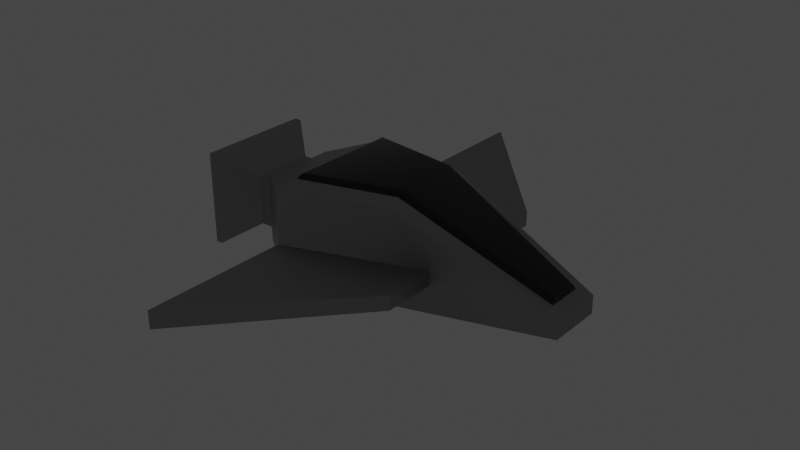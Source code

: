 # Source: Bullet.blend  (saved by Blender 3.0.42; exported with 4.5.12 LTS)
import bpy
from mathutils import Matrix  # noqa: F401  (used for matrix-valued properties, if any)

bpy.ops.wm.read_factory_settings(use_empty=True)
scene = bpy.context.scene
scene.name = 'Scene'

# ---- collections
col_collection = bpy.data.collections.new('Collection'); scene.collection.children.link(col_collection)

# ---- materials (node trees are filled in below, after node groups)
mat_hull = bpy.data.materials.new('Hull')
mat_hull.use_transparent_shadow = False
mat_cockpit = bpy.data.materials.new('Cockpit')
mat_cockpit.use_transparent_shadow = False
mat_main = bpy.data.materials.new('Main')
mat_main.use_transparent_shadow = False
mat_glow = bpy.data.materials.new('Glow')
mat_glow.use_transparent_shadow = False

# ---- node groups
ng_auto_smooth = bpy.data.node_groups.new('Auto Smooth', 'GeometryNodeTree')
_s = ng_auto_smooth.interface.new_socket(name='Geometry', in_out='OUTPUT', socket_type='NodeSocketGeometry')
_s = ng_auto_smooth.interface.new_socket(name='Geometry', in_out='INPUT', socket_type='NodeSocketGeometry')
_s = ng_auto_smooth.interface.new_socket(name='Angle', in_out='INPUT', socket_type='NodeSocketFloat')
_s.subtype = 'ANGLE'
_s.min_value = 0.0
_s.max_value = 3.142
ng_auto_smooth.is_modifier = True
_N = ng_auto_smooth.nodes; _L = ng_auto_smooth.links
n0 = _N.new('NodeGroupOutput'); n0.name = 'Group Output'; n0.location = (480, -100)
n1 = _N.new('NodeGroupInput'); n1.name = 'Group Input'; n1.location = (-420, -300)
n2 = _N.new('NodeGroupInput'); n2.name = 'Group Input.001'; n2.location = (-60, -100)
n3 = _N.new('GeometryNodeSetShadeSmooth'); n3.name = 'Set Shade Smooth'; n3.location = (120, -100)
n3.domain = 'EDGE'
n4 = _N.new('GeometryNodeSetShadeSmooth'); n4.name = 'Set Shade Smooth.001'; n4.location = (300, -100)
n5 = _N.new('GeometryNodeInputMeshEdgeAngle'); n5.name = 'Edge Angle'; n5.location = (-420, -220)
n6 = _N.new('GeometryNodeInputEdgeSmooth'); n6.name = 'Is Edge Smooth'; n6.location = (-60, -160)
n7 = _N.new('GeometryNodeInputShadeSmooth'); n7.name = 'Is Face Smooth'; n7.location = (-240, -340)
n8 = _N.new('FunctionNodeBooleanMath'); n8.name = 'Boolean Math'; n8.location = (-60, -220)
n9 = _N.new('FunctionNodeCompare'); n9.name = 'Compare'; n9.location = (-240, -180)
n9.operation = 'LESS_EQUAL'
_L.new(n5.outputs[0], n9.inputs[0])
_L.new(n4.outputs[0], n0.inputs[0])
_L.new(n1.outputs[1], n9.inputs[1])
_L.new(n9.outputs[0], n8.inputs[0])
_L.new(n7.outputs[0], n8.inputs[1])
_L.new(n2.outputs[0], n3.inputs[0])
_L.new(n6.outputs[0], n3.inputs[1])
_L.new(n3.outputs[0], n4.inputs[0])
_L.new(n8.outputs[0], n3.inputs[2])
n0.is_active_output = True

# ---- material node trees
mat_hull.use_nodes = True; mat_hull.node_tree.nodes.clear()
_N = mat_hull.node_tree.nodes; _L = mat_hull.node_tree.links
n0 = _N.new('ShaderNodeBsdfPrincipled'); n0.name = 'Principled BSDF'; n0.location = (10, 300)
n0.distribution = 'GGX'
n0.subsurface_method = 'RANDOM_WALK_SKIN'
n0.inputs[0].default_value = (0.3844, 0.3844, 0.3844, 1.0)
n0.inputs[1].default_value = 1.0
n0.inputs[3].default_value = 1.45
n0.inputs[27].default_value = (0.0, 0.0, 0.0, 1.0)
n0.inputs[28].default_value = 1.0
n1 = _N.new('ShaderNodeOutputMaterial'); n1.name = 'Material Output'; n1.location = (300, 300)
_L.new(n0.outputs[0], n1.inputs[0])
n1.is_active_output = True
mat_cockpit.use_nodes = True; mat_cockpit.node_tree.nodes.clear()
_N = mat_cockpit.node_tree.nodes; _L = mat_cockpit.node_tree.links
n0 = _N.new('ShaderNodeBsdfPrincipled'); n0.name = 'Principled BSDF'; n0.location = (10, 300)
n0.distribution = 'GGX'
n0.subsurface_method = 'RANDOM_WALK_SKIN'
n0.inputs[0].default_value = (0.0, 0.0, 0.0, 1.0)
n0.inputs[2].default_value = 0.0
n0.inputs[3].default_value = 1.45
n0.inputs[27].default_value = (0.0, 0.0, 0.0, 1.0)
n0.inputs[28].default_value = 1.0
n1 = _N.new('ShaderNodeOutputMaterial'); n1.name = 'Material Output'; n1.location = (300, 300)
_L.new(n0.outputs[0], n1.inputs[0])
n1.is_active_output = True
mat_main.use_nodes = True; mat_main.node_tree.nodes.clear()
_N = mat_main.node_tree.nodes; _L = mat_main.node_tree.links
n0 = _N.new('ShaderNodeBsdfPrincipled'); n0.name = 'Principled BSDF'; n0.location = (10, 300)
n0.distribution = 'GGX'
n0.subsurface_method = 'RANDOM_WALK_SKIN'
n0.inputs[1].default_value = 1.0
n0.inputs[3].default_value = 1.45
n0.inputs[27].default_value = (0.0, 0.0, 0.0, 1.0)
n0.inputs[28].default_value = 1.0
n1 = _N.new('ShaderNodeOutputMaterial'); n1.name = 'Material Output'; n1.location = (300, 300)
_L.new(n0.outputs[0], n1.inputs[0])
n1.is_active_output = True
mat_glow.use_nodes = True; mat_glow.node_tree.nodes.clear()
_N = mat_glow.node_tree.nodes; _L = mat_glow.node_tree.links
n0 = _N.new('ShaderNodeBsdfPrincipled'); n0.name = 'Principled BSDF'; n0.location = (10, 300)
n0.distribution = 'GGX'
n0.subsurface_method = 'RANDOM_WALK_SKIN'
n0.inputs[3].default_value = 1.45
n0.inputs[27].default_value = (3.0, 0.0, 0.01035, 1.0)
n0.inputs[28].default_value = 1.0
n1 = _N.new('ShaderNodeOutputMaterial'); n1.name = 'Material Output'; n1.location = (300, 300)
_L.new(n0.outputs[0], n1.inputs[0])
n1.is_active_output = True

# ---- world
world_world = bpy.data.worlds.new('World'); scene.world = world_world
world_world.use_nodes = True; world_world.node_tree.nodes.clear()
_N = world_world.node_tree.nodes; _L = world_world.node_tree.links
n0 = _N.new('ShaderNodeOutputWorld'); n0.name = 'World Output'; n0.location = (300, 300)
n1 = _N.new('ShaderNodeBackground'); n1.name = 'Background'; n1.location = (10, 300)
n1.inputs[0].default_value = (0.05088, 0.05088, 0.05088, 1.0)
_L.new(n1.outputs[0], n0.inputs[0])
n0.is_active_output = True
world_world.color = (0.05088, 0.05088, 0.05088)
world_world.use_sun_shadow = False
world_world.sun_shadow_jitter_overblur = 0.0

# ---- meshes
me_cube_001 = bpy.data.meshes.new('Cube.001')
me_cube_001.from_pydata([(-0.555, -0.7581, -0.06947), (-0.555, -0.7581, 0.06947), (-0.555, 0.7581, -0.06947), (-0.555, 0.7581, 0.06947), (0.4592, -0.3638, -0.05642), (0.4592, -0.3638, 0.05642), (0.4592, 0.3638, -0.05642), (0.4592, 0.3638, 0.05642), (-1.113, -0.2426, -0.1979), (-1.113, -0.2426, 0.1979), (-1.113, 0.2426, 0.1979), (-1.113, 0.2426, -0.1979), (1.365, 0.2103, -0.1848), (1.365, -0.2103, -0.1848), (-0.555, -1.88, -0.06947), (-0.555, -1.88, 0.06947), (-0.555, 1.88, 0.06947), (-0.555, 1.88, -0.06947), (0.4592, 0.7748, -0.05642), (0.4592, 0.7748, 0.05642), (0.4592, -0.7748, 0.05642), (0.4592, -0.7748, -0.05642), (-1.255, 0.2426, -0.1979), (-1.255, -0.2426, -0.1979), (-1.255, -0.2426, 0.1979), (-1.255, 0.2426, 0.1979), (-1.506, 0.452, -0.3688), (-1.506, -0.452, -0.3688), (-1.506, -0.452, 0.3688), (-1.506, 0.452, 0.3688), (-1.094, 0.3033, -0.2586), (-0.7381, 0.5728, -0.2327), (-0.7381, -0.5728, -0.2327), (-1.094, -0.3033, -0.2586), (-1.094, -0.3033, 0.2586), (-1.094, 0.3033, 0.2586), (-1.561, 0.452, -0.3688), (-1.561, -0.452, -0.3688), (-1.561, -0.452, 0.3688), (-1.561, 0.452, 0.3688), (-1.427, 0.2293, -0.1635), (-1.427, -0.2293, -0.1635), (-1.427, -0.2293, 0.1635), (-1.427, 0.2293, 0.1635), (-1.561, 0.3574, -0.2916), (-1.561, -0.3574, -0.2916), (-1.561, -0.3574, 0.2916), (-1.561, 0.3574, 0.2916), (1.365, 0.2103, -0.0445), (1.365, -0.2103, -0.0445), (-0.7381, -0.5728, 0.3664), (-0.7381, 0.5728, 0.3664), (-0.0479, 0.5609, -0.06295), (-0.0479, 0.5609, 0.06295), (-0.0479, -0.5609, -0.06295), (-0.0479, -0.5609, 0.06295), (-0.0479, 1.327, -0.06295), (-0.0479, 1.327, 0.06295), (-0.0479, -1.327, -0.06295), (-0.0479, -1.327, 0.06295), (0.1309, 0.3915, -0.3194), (0.1309, -0.3915, -0.3194), (0.1309, 0.3915, 0.4178), (0.1309, -0.3915, 0.4178), (1.274, 0.1355, 0.001389), (1.274, -0.1355, 0.001389), (-0.6472, -0.4601, 0.431), (-0.6472, 0.4601, 0.431), (0.1309, 0.2978, 0.4691), (0.1309, -0.2978, 0.4691), (1.263, 0.119, 0.03416), (1.245, 0.09988, 0.05278), (1.261, 0.1154, 0.03987), (1.256, 0.1105, 0.04541), (1.251, 0.105, 0.04994), (1.245, -0.09988, 0.05278), (1.263, -0.119, 0.03416), (1.251, -0.105, 0.04994), (1.256, -0.1105, 0.04541), (1.261, -0.1154, 0.03987), (-0.6286, -0.4355, 0.4597), (-0.606, -0.4069, 0.4728), (-0.6245, -0.4301, 0.4645), (-0.6187, -0.4227, 0.4687), (-0.6122, -0.4146, 0.4716), (-0.606, 0.4069, 0.4728), (-0.6286, 0.4355, 0.4597), (-0.6122, 0.4146, 0.4716), (-0.6187, 0.4227, 0.4687), (-0.6245, 0.4301, 0.4645), (0.1298, 0.2547, 0.5093), (0.1302, 0.2782, 0.4971), (0.1299, 0.2611, 0.5084), (0.1299, 0.2678, 0.5057), (0.13, 0.2738, 0.5018), (0.1298, -0.2547, 0.5093), (0.1302, -0.2782, 0.4971), (0.1299, -0.2611, 0.5084), (0.1299, -0.2678, 0.5057), (0.13, -0.2738, 0.5018)], [], [(10, 11, 22, 25), (54, 4, 21, 58), (12, 48, 49, 13), (2, 3, 16, 17), (52, 6, 12, 60), (55, 5, 49, 63), (10, 9, 34, 35), (60, 12, 13, 61), (11, 10, 35, 30), (6, 7, 48, 12), (5, 4, 13, 49), (0, 1, 50, 32), (53, 3, 51, 62), (56, 57, 19, 18), (58, 59, 15, 14), (7, 6, 18, 19), (52, 2, 17, 56), (1, 0, 14, 15), (55, 1, 15, 59), (4, 5, 20, 21), (53, 7, 19, 57), (3, 2, 31, 51), (54, 0, 32, 61), (96, 80, 66, 69), (9, 8, 33, 34), (24, 25, 29, 28), (8, 9, 24, 23), (9, 10, 25, 24), (11, 8, 23, 22), (27, 28, 38, 37), (22, 23, 27, 26), (25, 22, 26, 29), (23, 24, 28, 27), (31, 32, 33, 30), (32, 50, 34, 33), (50, 51, 35, 34), (51, 31, 30, 35), (8, 11, 30, 33), (38, 39, 47, 46), (28, 29, 39, 38), (26, 27, 37, 36), (29, 26, 36, 39), (41, 42, 43, 40), (36, 37, 45, 44), (39, 36, 44, 47), (37, 38, 46, 45), (41, 40, 44, 45), (42, 41, 45, 46), (43, 42, 46, 47), (40, 43, 47, 44), (64, 65, 49, 48), (66, 67, 51, 50), (68, 64, 48, 62), (69, 66, 50, 63), (65, 69, 63, 49), (67, 68, 62, 51), (91, 70, 64, 68), (4, 54, 61, 13), (3, 53, 57, 16), (5, 55, 59, 20), (6, 52, 56, 18), (21, 20, 59, 58), (17, 16, 57, 56), (7, 53, 62, 48), (31, 60, 61, 32), (1, 55, 63, 50), (2, 52, 60, 31), (0, 54, 58, 14), (71, 90, 95, 75), (90, 85, 81, 95), (80, 86, 67, 66), (76, 96, 69, 65), (86, 91, 68, 67), (71, 75, 77, 74), (74, 77, 78, 73), (73, 78, 79, 72), (72, 79, 76, 70), (81, 85, 87, 84), (84, 87, 88, 83), (83, 88, 89, 82), (82, 89, 86, 80), (91, 86, 89, 94), (94, 89, 88, 93), (93, 88, 87, 92), (92, 87, 85, 90), (96, 76, 79, 99), (99, 79, 78, 98), (98, 78, 77, 97), (97, 77, 75, 95), (70, 91, 94, 72), (72, 94, 93, 73), (73, 93, 92, 74), (74, 92, 90, 71), (80, 96, 99, 82), (82, 99, 98, 83), (83, 98, 97, 84), (84, 97, 95, 81), (70, 76, 65, 64)])
me_cube_001.polygons.foreach_set('use_smooth', [True] * 98)
me_cube_001.polygons.foreach_set('material_index', [0, 0, 0, 0, 0, 0, 0, 0, 0, 0, 0, 0, 0, 0, 0, 0, 0, 0, 0, 0, 0, 0, 0, 1, 0, 0, 0, 0, 0, 0, 0, 0, 0, 0, 0, 0, 0, 0, 0, 0, 0, 0, 0, 0, 0, 0, 0, 0, 0, 0, 0, 0, 0, 0, 0, 0, 1, 0, 0, 0, 0, 0, 0, 0, 0, 0, 0, 0, 1, 1, 1, 1, 1, 1, 1, 1, 1, 1, 1, 1, 1, 1, 1, 1, 1, 1, 1, 1, 1, 1, 1, 1, 1, 1, 1, 1, 1, 1])
_uv = me_cube_001.uv_layers.new(name='UVMap')
_uv.uv.foreach_set('vector', [0.5442, 0.1751, 0.4558, 0.1751, 0.4558, 0.1751, 0.5442, 0.1751, 0.4328, 0.875, 0.4552, 0.7675, 0.4552, 0.7675, 0.4328, 0.875, 0.375, 0.5, 0.625, 0.5, 0.625, 0.75, 0.375, 0.75, 0.4103, 0.2675, 0.5897, 0.2675, 0.5897, 0.2675, 0.4103, 0.2675, 0.4328, 0.375, 0.4552, 0.4825, 0.375, 0.5, 0.378, 0.3892, 0.5672, 0.875, 0.5448, 0.7675, 0.625, 0.75, 0.622, 0.8608, 0.5442, 0.1751, 0.5442, 0.07486, 0.5577, 0.06232, 0.5577, 0.1877, 0.2671, 0.4973, 0.375, 0.5, 0.375, 0.75, 0.2671, 0.7527, 0.4558, 0.1751, 0.5442, 0.1751, 0.5577, 0.1877, 0.4423, 0.1877, 0.4552, 0.4825, 0.5448, 0.4825, 0.625, 0.5, 0.375, 0.5, 0.5448, 0.7675, 0.4552, 0.7675, 0.375, 0.75, 0.625, 0.75, 0.4103, 0.9825, 0.5897, 0.9825, 0.6441, 0.9912, 0.3559, 0.9912, 0.5672, 0.375, 0.5897, 0.2675, 0.6191, 0.2784, 0.622, 0.3892, 0.4328, 0.375, 0.5672, 0.375, 0.5448, 0.4825, 0.4552, 0.4825, 0.4328, 0.875, 0.5672, 0.875, 0.5897, 0.9825, 0.4103, 0.9825, 0.5448, 0.4825, 0.4552, 0.4825, 0.4552, 0.4825, 0.5448, 0.4825, 0.4328, 0.375, 0.4103, 0.2675, 0.4103, 0.2675, 0.4328, 0.375, 0.5897, 0.9825, 0.4103, 0.9825, 0.4103, 0.9825, 0.5897, 0.9825, 0.5672, 0.875, 0.5897, 0.9825, 0.5897, 0.9825, 0.5672, 0.875, 0.4552, 0.7675, 0.5448, 0.7675, 0.5448, 0.7675, 0.4552, 0.7675, 0.5672, 0.375, 0.5448, 0.4825, 0.5448, 0.4825, 0.5672, 0.375, 0.5897, 0.2675, 0.4103, 0.2675, 0.3559, 0.2588, 0.6441, 0.2588, 0.4328, 0.875, 0.4103, 0.9825, 0.3809, 0.9716, 0.378, 0.8608, 0.7334, 0.7108, 0.827, 0.7267, 0.8295, 0.732, 0.7329, 0.7169, 0.5442, 0.07486, 0.4558, 0.07486, 0.4423, 0.06232, 0.5577, 0.06232, 0.5442, 0.07486, 0.5442, 0.1751, 0.5442, 0.1751, 0.5442, 0.07486, 0.4558, 0.07486, 0.5442, 0.07486, 0.5442, 0.07486, 0.4558, 0.07486, 0.5442, 0.07486, 0.5442, 0.1751, 0.5442, 0.1751, 0.5442, 0.07486, 0.4558, 0.1751, 0.4558, 0.07486, 0.4558, 0.07486, 0.4558, 0.1751, 0.4558, 0.07486, 0.5442, 0.07486, 0.5442, 0.07486, 0.4558, 0.07486, 0.4558, 0.1751, 0.4558, 0.07486, 0.4558, 0.07486, 0.4558, 0.1751, 0.5442, 0.1751, 0.4558, 0.1751, 0.4558, 0.1751, 0.5442, 0.1751, 0.4558, 0.07486, 0.5442, 0.07486, 0.5442, 0.07486, 0.4558, 0.07486, 0.375, 0.2434, 0.375, 0.00661, 0.4423, 0.06232, 0.4423, 0.1877, 0.4009, 0.0, 0.5991, 0.0, 0.5577, 0.06232, 0.4423, 0.06232, 0.8408, 0.7555, 0.8408, 0.4945, 0.875, 0.5623, 0.875, 0.6877, 0.6441, 0.2588, 0.3559, 0.2588, 0.4423, 0.1877, 0.5577, 0.1877, 0.4558, 0.07486, 0.4558, 0.1751, 0.4423, 0.1877, 0.4423, 0.06232, 0.5442, 0.07486, 0.5442, 0.1751, 0.5442, 0.1751, 0.5442, 0.07486, 0.5442, 0.07486, 0.5442, 0.1751, 0.5442, 0.1751, 0.5442, 0.07486, 0.4558, 0.1751, 0.4558, 0.07486, 0.4558, 0.07486, 0.4558, 0.1751, 0.5442, 0.1751, 0.4558, 0.1751, 0.4558, 0.1751, 0.5442, 0.1751, 0.4752, 0.09283, 0.5248, 0.09283, 0.5248, 0.1572, 0.4752, 0.1572, 0.4558, 0.1751, 0.4558, 0.07486, 0.4558, 0.07486, 0.4558, 0.1751, 0.5442, 0.1751, 0.4558, 0.1751, 0.4558, 0.1751, 0.5442, 0.1751, 0.4558, 0.07486, 0.5442, 0.07486, 0.5442, 0.07486, 0.4558, 0.07486, 0.4752, 0.09283, 0.4752, 0.1572, 0.4558, 0.1751, 0.4558, 0.07486, 0.5248, 0.09283, 0.4752, 0.09283, 0.4558, 0.07486, 0.5442, 0.07486, 0.5248, 0.1572, 0.5248, 0.09283, 0.5442, 0.07486, 0.5442, 0.1751, 0.4752, 0.1572, 0.5248, 0.1572, 0.5442, 0.1751, 0.4558, 0.1751, 0.6363, 0.5481, 0.6363, 0.7019, 0.625, 0.75, 0.625, 0.5, 0.8295, 0.732, 0.8295, 0.518, 0.8408, 0.4945, 0.8408, 0.7555, 0.7329, 0.5331, 0.6363, 0.5481, 0.625, 0.5, 0.7329, 0.4973, 0.7329, 0.7169, 0.8295, 0.732, 0.8408, 0.7555, 0.7329, 0.7527, 0.6363, 0.7019, 0.7329, 0.7169, 0.7329, 0.7527, 0.625, 0.75, 0.8295, 0.518, 0.7329, 0.5331, 0.7329, 0.4973, 0.8408, 0.4945, 0.7333, 0.5392, 0.6386, 0.5583, 0.6363, 0.5481, 0.7329, 0.5331, 0.4552, 0.7675, 0.4328, 0.875, 0.378, 0.8608, 0.375, 0.75, 0.5897, 0.2675, 0.5672, 0.375, 0.5672, 0.375, 0.5897, 0.2675, 0.5448, 0.7675, 0.5672, 0.875, 0.5672, 0.875, 0.5448, 0.7675, 0.4552, 0.4825, 0.4328, 0.375, 0.4328, 0.375, 0.4552, 0.4825, 0.4552, 0.7675, 0.5448, 0.7675, 0.5672, 0.875, 0.4328, 0.875, 0.4103, 0.2675, 0.5897, 0.2675, 0.5672, 0.375, 0.4328, 0.375, 0.5448, 0.4825, 0.5672, 0.375, 0.622, 0.3892, 0.625, 0.5, 0.1592, 0.4945, 0.2671, 0.4973, 0.2671, 0.7527, 0.1592, 0.7555, 0.5897, 0.9825, 0.5672, 0.875, 0.622, 0.8608, 0.6191, 0.9716, 0.4103, 0.2675, 0.4328, 0.375, 0.378, 0.3892, 0.3809, 0.2784, 0.4103, 0.9825, 0.4328, 0.875, 0.4328, 0.875, 0.4103, 0.9825, 0.6414, 0.5699, 0.7335, 0.5464, 0.7336, 0.7036, 0.6414, 0.6801, 0.7335, 0.5464, 0.8241, 0.5296, 0.8241, 0.7204, 0.7336, 0.7036, 0.827, 0.7267, 0.827, 0.5233, 0.8295, 0.518, 0.8295, 0.732, 0.6386, 0.6917, 0.7334, 0.7108, 0.7329, 0.7169, 0.6363, 0.7019, 0.827, 0.5233, 0.7333, 0.5392, 0.7329, 0.5331, 0.8295, 0.518, 0.6414, 0.5699, 0.6414, 0.6801, 0.6406, 0.6832, 0.6406, 0.5668, 0.6406, 0.5668, 0.6406, 0.6832, 0.6397, 0.687, 0.6397, 0.563, 0.6397, 0.563, 0.6397, 0.687, 0.6391, 0.6897, 0.6391, 0.5603, 0.6391, 0.5603, 0.6391, 0.6897, 0.6386, 0.6917, 0.6386, 0.5583, 0.8241, 0.7204, 0.8241, 0.5296, 0.8249, 0.5279, 0.8249, 0.7221, 0.8249, 0.7221, 0.8249, 0.5279, 0.8258, 0.5259, 0.8258, 0.7241, 0.8258, 0.7241, 0.8258, 0.5259, 0.8265, 0.5244, 0.8265, 0.7256, 0.8265, 0.7256, 0.8265, 0.5244, 0.827, 0.5233, 0.827, 0.7267, 0.7333, 0.5392, 0.827, 0.5233, 0.8265, 0.5244, 0.7334, 0.5403, 0.7334, 0.5403, 0.8265, 0.5244, 0.8258, 0.5259, 0.7334, 0.5418, 0.7334, 0.5418, 0.8258, 0.5259, 0.8249, 0.5279, 0.7335, 0.5444, 0.7335, 0.5444, 0.8249, 0.5279, 0.8241, 0.5296, 0.7335, 0.5464, 0.7334, 0.7108, 0.6386, 0.6917, 0.6391, 0.6897, 0.7334, 0.7097, 0.7334, 0.7097, 0.6391, 0.6897, 0.6397, 0.687, 0.7335, 0.7082, 0.7335, 0.7082, 0.6397, 0.687, 0.6406, 0.6832, 0.7335, 0.7055, 0.7335, 0.7055, 0.6406, 0.6832, 0.6414, 0.6801, 0.7336, 0.7036, 0.6386, 0.5583, 0.7333, 0.5392, 0.7334, 0.5403, 0.6391, 0.5603, 0.6391, 0.5603, 0.7334, 0.5403, 0.7334, 0.5418, 0.6397, 0.563, 0.6397, 0.563, 0.7334, 0.5418, 0.7335, 0.5444, 0.6406, 0.5668, 0.6406, 0.5668, 0.7335, 0.5444, 0.7335, 0.5464, 0.6414, 0.5699, 0.827, 0.7267, 0.7334, 0.7108, 0.7334, 0.7097, 0.8265, 0.7256, 0.8265, 0.7256, 0.7334, 0.7097, 0.7335, 0.7082, 0.8258, 0.7241, 0.8258, 0.7241, 0.7335, 0.7082, 0.7335, 0.7055, 0.8249, 0.7221, 0.8249, 0.7221, 0.7335, 0.7055, 0.7336, 0.7036, 0.8241, 0.7204, 0.6386, 0.5583, 0.6386, 0.6917, 0.6363, 0.7019, 0.6363, 0.5481])
me_cube_001.materials.append(mat_hull)
me_cube_001.materials.append(mat_cockpit)
me_cube_001.use_remesh_fix_poles = True
me_cube_001.use_remesh_preserve_attributes = False
me_cube_001.update()
me_cylinder = bpy.data.meshes.new('Cylinder')
me_cylinder.from_pydata([(0.02541, 0.06155, -0.1123), (0.06149, 0.02556, -0.1123), (0.06155, -0.02541, -0.1123), (0.02556, -0.06149, -0.1123), (-0.02541, -0.06155, -0.1123), (-0.06149, -0.02556, -0.1123), (-0.06155, 0.02541, -0.1123), (-0.02556, 0.06149, -0.1123), (0.01596, 0.006633, 0.1445), (0.07094, 0.02948, 0.07732), (0.04764, 0.0198, 0.1357), (0.01856, 0.0713, 0.07656), (0.006594, 0.01598, 0.1445), (0.01045, 0.05166, 0.1258), (0.01598, -0.006595, 0.1445), (0.07101, -0.02931, 0.07732), (0.04769, -0.01969, 0.1357), (0.006633, -0.01596, 0.1445), (0.01873, -0.07126, 0.07656), (0.01058, -0.05164, 0.1258), (-0.006595, -0.01598, 0.1445), (-0.01856, -0.0713, 0.07656), (-0.01045, -0.05166, 0.1258), (-0.01596, -0.006633, 0.1445), (-0.07094, -0.02948, 0.07732), (-0.04764, -0.0198, 0.1357), (-0.01598, 0.006595, 0.1445), (-0.07101, 0.02931, 0.07732), (-0.04769, 0.01969, 0.1357), (-0.006633, 0.01596, 0.1445), (-0.01873, 0.07126, 0.07656), (-0.01058, 0.05164, 0.1258), (0.02931, 0.07101, -0.1008), (0.07094, 0.02948, -0.1008), (0.07101, -0.02931, -0.1008), (0.02948, -0.07094, -0.1008), (-0.02931, -0.07101, -0.1008), (-0.07094, -0.02948, -0.1008), (-0.07101, 0.02931, -0.1008), (-0.02948, 0.07094, -0.1008), (0.02541, 0.06155, -0.1257), (0.06149, 0.02556, -0.1257), (0.06155, -0.02541, -0.1257), (0.02556, -0.06149, -0.1257), (-0.02541, -0.06155, -0.1257), (-0.06149, -0.02556, -0.1257), (-0.06155, 0.02541, -0.1257), (-0.02556, 0.06149, -0.1257), (0.02932, 0.07102, -0.1257), (0.07095, 0.02949, -0.1257), (0.07102, -0.02932, -0.1257), (0.02949, -0.07095, -0.1257), (-0.02932, -0.07102, -0.1257), (-0.07095, -0.02949, -0.1257), (-0.07102, 0.02932, -0.1257), (-0.02949, 0.07095, -0.1257), (0.02138, 0.0518, -0.1439), (0.05175, 0.02151, -0.1439), (0.0518, -0.02138, -0.1439), (0.02151, -0.05175, -0.1439), (-0.02138, -0.0518, -0.1439), (-0.05175, -0.02151, -0.1439), (-0.0518, 0.02138, -0.1439), (-0.02151, 0.05175, -0.1439), (0.02932, 0.07102, -0.1439), (0.07095, 0.02949, -0.1439), (0.07102, -0.02932, -0.1439), (0.02949, -0.07095, -0.1439), (-0.02932, -0.07102, -0.1439), (-0.07095, -0.02949, -0.1439), (-0.07102, 0.02932, -0.1439), (-0.02949, 0.07095, -0.1439), (0.01197, 0.02901, -0.1384), (0.02898, 0.01204, -0.1384), (0.02901, -0.01197, -0.1384), (0.01204, -0.02898, -0.1384), (-0.01197, -0.02901, -0.1384), (-0.02898, -0.01204, -0.1384), (-0.02901, 0.01197, -0.1384), (-0.01204, 0.02898, -0.1384), (-0.06332, 0.02614, -0.06348), (-0.07101, 0.02931, -0.07984), (-0.06325, -0.02629, -0.06348), (-0.07094, -0.02948, -0.07984), (-0.02614, -0.06332, -0.06348), (-0.02931, -0.07101, -0.07984), (0.02629, -0.06325, -0.06348), (0.02948, -0.07094, -0.07984), (-0.02629, 0.06325, -0.06348), (-0.02948, 0.07094, -0.07984), (0.06332, -0.02614, -0.06348), (0.07101, -0.02931, -0.07984), (0.02614, 0.06332, -0.06348), (0.02931, 0.07101, -0.07984), (0.07094, 0.02948, -0.07984), (0.07094, 0.02948, -0.06123), (0.06325, 0.02629, -0.06348), (0.07101, -0.02931, -0.06123), (0.06332, -0.02614, -0.07758), (0.06325, 0.02629, -0.07758), (0.01873, -0.07095, -0.03896), (0.02629, -0.06325, -0.07758), (-0.01856, -0.071, -0.03896), (-0.02614, -0.06332, -0.07758), (-0.07094, -0.02948, -0.06123), (-0.06325, -0.02629, -0.07758), (-0.07101, 0.02931, -0.06123), (-0.06332, 0.02614, -0.07758), (-0.01873, 0.07095, -0.03896), (-0.02629, 0.06325, -0.07758), (0.01856, 0.071, -0.03896), (0.02614, 0.06332, -0.07758), (0.02931, 0.07101, 0.07732), (0.01969, 0.04769, 0.1357), (0.0198, -0.04764, 0.1357), (0.02948, -0.07094, 0.07732), (-0.01969, -0.04769, 0.1357), (-0.02931, -0.07101, 0.07732), (-0.0198, 0.04764, 0.1357), (-0.02948, 0.07094, 0.07732), (0.02948, -0.07094, -0.06123), (-0.02931, -0.07101, -0.06123), (-0.02948, 0.07094, -0.06123), (0.02931, 0.07101, -0.06123), (-0.01858, -0.0598, 0.07448), (0.01872, -0.05975, 0.07448), (0.01858, 0.0598, 0.07448), (-0.01872, 0.05975, 0.07448), (0.01047, 0.04081, 0.1214), (0.01057, -0.04078, 0.1214), (-0.01047, -0.04081, 0.1214), (-0.01057, 0.04078, 0.1214), (0.01872, -0.05926, -0.03894), (-0.01858, -0.05931, -0.03894), (-0.01872, 0.05926, -0.03894), (0.01858, 0.05931, -0.03894), (0.01442, 0.03493, -0.1384), (0.0349, 0.0145, -0.1384), (0.03493, -0.01442, -0.1384), (0.0145, -0.0349, -0.1384), (-0.01442, -0.03493, -0.1384), (-0.0349, -0.0145, -0.1384), (-0.03493, 0.01442, -0.1384), (-0.01451, 0.0349, -0.1384), (0.01197, 0.02901, -0.1444), (0.02898, 0.01204, -0.1444), (0.02901, -0.01197, -0.1444), (0.01204, -0.02898, -0.1444), (-0.01197, -0.02901, -0.1444), (-0.02898, -0.01204, -0.1444), (-0.02901, 0.01197, -0.1444), (-0.01204, 0.02898, -0.1444)], [], [(32, 93, 94, 33), (39, 89, 93, 32), (35, 87, 85, 36), (36, 85, 83, 37), (38, 81, 89, 39), (104, 24, 27, 106), (121, 117, 24, 104), (33, 94, 91, 34), (123, 112, 9, 95), (4, 5, 45, 44), (95, 9, 15, 97), (97, 15, 115, 120), (34, 91, 87, 35), (11, 110, 135, 126), (37, 83, 81, 38), (30, 31, 131, 127), (8, 12, 29, 26, 23, 20, 17, 14), (9, 112, 113, 10), (10, 113, 12, 8), (15, 9, 10, 16), (16, 10, 8, 14), (115, 15, 16, 114), (114, 16, 14, 17), (110, 108, 134, 135), (116, 114, 17, 20), (24, 117, 116, 25), (25, 116, 20, 23), (27, 24, 25, 28), (28, 25, 23, 26), (119, 27, 28, 118), (118, 28, 26, 29), (13, 11, 126, 128), (113, 118, 29, 12), (1, 0, 32, 33), (2, 1, 33, 34), (3, 2, 34, 35), (4, 3, 35, 36), (5, 4, 36, 37), (6, 5, 37, 38), (7, 6, 38, 39), (0, 7, 39, 32), (46, 47, 55, 54), (2, 3, 43, 42), (0, 1, 41, 40), (7, 0, 40, 47), (5, 6, 46, 45), (3, 4, 44, 43), (1, 2, 42, 41), (6, 7, 47, 46), (53, 54, 70, 69), (44, 45, 53, 52), (42, 43, 51, 50), (40, 41, 49, 48), (47, 40, 48, 55), (45, 46, 54, 53), (43, 44, 52, 51), (41, 42, 50, 49), (62, 63, 143, 142), (51, 52, 68, 67), (49, 50, 66, 65), (54, 55, 71, 70), (52, 53, 69, 68), (50, 51, 67, 66), (48, 49, 65, 64), (55, 48, 64, 71), (57, 56, 64, 65), (58, 57, 65, 66), (59, 58, 66, 67), (60, 59, 67, 68), (61, 60, 68, 69), (62, 61, 69, 70), (63, 62, 70, 71), (56, 63, 71, 64), (74, 75, 147, 146), (60, 61, 141, 140), (58, 59, 139, 138), (56, 57, 137, 136), (63, 56, 136, 143), (61, 62, 142, 141), (59, 60, 140, 139), (57, 58, 138, 137), (96, 90, 98, 99), (90, 86, 101, 98), (86, 84, 103, 101), (84, 82, 105, 103), (82, 80, 107, 105), (80, 88, 109, 107), (88, 92, 111, 109), (92, 96, 99, 111), (106, 27, 119, 122), (90, 96, 95, 97), (99, 98, 91, 94), (86, 90, 97, 120), (98, 101, 87, 91), (84, 86, 120, 121), (101, 103, 85, 87), (82, 84, 121, 104), (103, 105, 83, 85), (80, 82, 104, 106), (105, 107, 81, 83), (88, 80, 106, 122), (107, 109, 89, 81), (92, 88, 122, 123), (109, 111, 93, 89), (96, 92, 123, 95), (111, 99, 94, 93), (11, 13, 113, 112), (19, 18, 115, 114), (21, 22, 116, 117), (22, 19, 114, 116), (31, 30, 119, 118), (13, 31, 118, 113), (100, 102, 121, 120), (108, 110, 123, 122), (30, 108, 122, 119), (102, 21, 117, 121), (18, 100, 120, 115), (110, 11, 112, 123), (132, 125, 124, 133), (134, 127, 126, 135), (124, 125, 129, 130), (126, 127, 131, 128), (18, 19, 129, 125), (108, 30, 127, 134), (31, 13, 128, 131), (22, 21, 124, 130), (21, 102, 133, 124), (102, 100, 132, 133), (19, 22, 130, 129), (100, 18, 125, 132), (73, 72, 136, 137), (74, 73, 137, 138), (75, 74, 138, 139), (76, 75, 139, 140), (77, 76, 140, 141), (78, 77, 141, 142), (79, 78, 142, 143), (72, 79, 143, 136), (144, 145, 146, 147, 148, 149, 150, 151), (72, 73, 145, 144), (79, 72, 144, 151), (77, 78, 150, 149), (75, 76, 148, 147), (73, 74, 146, 145), (78, 79, 151, 150), (76, 77, 149, 148)])
me_cylinder.polygons.foreach_set('material_index', [0, 0, 0, 0, 0, 0, 0, 0, 0, 0, 0, 0, 0, 0, 0, 0, 0, 0, 0, 0, 0, 0, 0, 0, 0, 0, 0, 0, 0, 0, 0, 0, 0, 0, 0, 0, 0, 0, 0, 0, 0, 0, 0, 0, 0, 0, 0, 0, 0, 0, 0, 0, 0, 0, 0, 0, 0, 0, 0, 0, 0, 0, 0, 0, 0, 0, 0, 0, 0, 0, 0, 0, 0, 0, 0, 0, 0, 0, 0, 0, 0, 1, 1, 1, 1, 1, 1, 1, 1, 0, 0, 0, 0, 0, 0, 0, 0, 0, 0, 0, 0, 0, 0, 0, 0, 0, 0, 0, 0, 0, 0, 0, 0, 0, 0, 0, 0, 0, 1, 1, 1, 1, 0, 0, 0, 0, 0, 0, 0, 0, 1, 1, 1, 1, 1, 1, 1, 1, 0, 0, 0, 0, 0, 0, 0, 0])
_uv = me_cylinder.uv_layers.new(name='UVMap')
_uv.uv.foreach_set('vector', [1.0, 0.5, 0.9119, 0.4988, 0.8215, 0.4906, 0.875, 0.5, 0.125, 0.5, 0.1197, 0.4906, 0.02937, 0.4988, 0.0, 0.5, 0.625, 0.5, 0.6009, 0.4507, 0.4706, 0.4424, 0.5, 0.5, 0.5, 0.5, 0.4706, 0.4424, 0.3404, 0.4507, 0.375, 0.5, 0.25, 0.5, 0.2218, 0.4706, 0.1197, 0.4906, 0.125, 0.5, 0.3096, 0.4068, 0.08029, 0.08029, 0.01, 0.25, 0.1967, 0.4445, 0.4445, 0.3912, 0.25, 0.01, 0.08029, 0.08029, 0.3096, 0.4068, 0.875, 0.5, 0.8215, 0.4906, 0.7195, 0.4706, 0.75, 0.5, 0.8335, 0.4978, 0.25, 0.49, 0.4197, 0.4197, 0.7739, 0.4822, 0.75, 0.04197, 0.6029, 0.1029, 0.6029, 0.1029, 0.75, 0.04197, 0.7739, 0.4822, 0.4197, 0.4197, 0.49, 0.25, 0.6923, 0.4445, 0.6923, 0.4445, 0.49, 0.25, 0.4197, 0.08029, 0.5794, 0.4068, 0.75, 0.5, 0.7195, 0.4706, 0.6009, 0.4507, 0.625, 0.5, 0.2184, 0.4773, 0.07612, 0.493, 0.07612, 0.493, 0.2184, 0.4773, 0.375, 0.5, 0.3404, 0.4507, 0.2218, 0.4706, 0.25, 0.5, 0.111, 0.4328, 0.135, 0.4192, 0.135, 0.4192, 0.111, 0.4328, 0.2882, 0.2882, 0.25, 0.304, 0.2118, 0.2882, 0.196, 0.25, 0.2118, 0.2118, 0.25, 0.196, 0.2882, 0.2118, 0.304, 0.25, 0.4197, 0.4197, 0.25, 0.49, 0.25, 0.462, 0.3999, 0.3999, 0.3999, 0.3999, 0.25, 0.462, 0.25, 0.304, 0.2882, 0.2882, 0.49, 0.25, 0.4197, 0.4197, 0.3999, 0.3999, 0.462, 0.25, 0.462, 0.25, 0.3999, 0.3999, 0.2882, 0.2882, 0.304, 0.25, 0.4197, 0.08029, 0.49, 0.25, 0.462, 0.25, 0.3999, 0.1001, 0.3999, 0.1001, 0.462, 0.25, 0.304, 0.25, 0.2882, 0.2118, 0.07612, 0.493, 0.1069, 0.4815, 0.1069, 0.4815, 0.07612, 0.493, 0.25, 0.03799, 0.3999, 0.1001, 0.2882, 0.2118, 0.25, 0.196, 0.08029, 0.08029, 0.25, 0.01, 0.25, 0.03799, 0.1001, 0.1001, 0.1001, 0.1001, 0.25, 0.03799, 0.25, 0.196, 0.2118, 0.2118, 0.01, 0.25, 0.08029, 0.08029, 0.1001, 0.1001, 0.03799, 0.25, 0.03799, 0.25, 0.1001, 0.1001, 0.2118, 0.2118, 0.196, 0.25, 0.08029, 0.4197, 0.01, 0.25, 0.03799, 0.25, 0.1001, 0.3999, 0.1001, 0.3999, 0.03799, 0.25, 0.196, 0.25, 0.2118, 0.2882, 0.2117, 0.4509, 0.2184, 0.4773, 0.2184, 0.4773, 0.2117, 0.4509, 0.25, 0.462, 0.1001, 0.3999, 0.2118, 0.2882, 0.25, 0.304, 0.8971, 0.3971, 0.75, 0.458, 0.75, 0.49, 0.9197, 0.4197, 0.958, 0.25, 0.8971, 0.3971, 0.9197, 0.4197, 0.99, 0.25, 0.8971, 0.1029, 0.958, 0.25, 0.99, 0.25, 0.9197, 0.08029, 0.75, 0.04197, 0.8971, 0.1029, 0.9197, 0.08029, 0.75, 0.01, 0.6029, 0.1029, 0.75, 0.04197, 0.75, 0.01, 0.5803, 0.08029, 0.542, 0.25, 0.6029, 0.1029, 0.5803, 0.08029, 0.51, 0.25, 0.6029, 0.3971, 0.542, 0.25, 0.51, 0.25, 0.5803, 0.4197, 0.75, 0.458, 0.6029, 0.3971, 0.5803, 0.4197, 0.75, 0.49, 0.542, 0.25, 0.6029, 0.3971, 0.6029, 0.3971, 0.542, 0.25, 0.958, 0.25, 0.8971, 0.1029, 0.8971, 0.1029, 0.958, 0.25, 0.75, 0.458, 0.8971, 0.3971, 0.8971, 0.3971, 0.75, 0.458, 0.6029, 0.3971, 0.75, 0.458, 0.75, 0.458, 0.6029, 0.3971, 0.6029, 0.1029, 0.542, 0.25, 0.542, 0.25, 0.6029, 0.1029, 0.8971, 0.1029, 0.75, 0.04197, 0.75, 0.04197, 0.8971, 0.1029, 0.8971, 0.3971, 0.958, 0.25, 0.958, 0.25, 0.8971, 0.3971, 0.542, 0.25, 0.6029, 0.3971, 0.6029, 0.3971, 0.542, 0.25, 0.6029, 0.1029, 0.542, 0.25, 0.542, 0.25, 0.6029, 0.1029, 0.75, 0.04197, 0.6029, 0.1029, 0.6029, 0.1029, 0.75, 0.04197, 0.958, 0.25, 0.8971, 0.1029, 0.8971, 0.1029, 0.958, 0.25, 0.75, 0.458, 0.8971, 0.3971, 0.8971, 0.3971, 0.75, 0.458, 0.6029, 0.3971, 0.75, 0.458, 0.75, 0.458, 0.6029, 0.3971, 0.6029, 0.1029, 0.542, 0.25, 0.542, 0.25, 0.6029, 0.1029, 0.8971, 0.1029, 0.75, 0.04197, 0.75, 0.04197, 0.8971, 0.1029, 0.8971, 0.3971, 0.958, 0.25, 0.958, 0.25, 0.8971, 0.3971, 0.5983, 0.25, 0.6427, 0.3573, 0.6427, 0.3573, 0.5983, 0.25, 0.8971, 0.1029, 0.75, 0.04197, 0.75, 0.04197, 0.8971, 0.1029, 0.8971, 0.3971, 0.958, 0.25, 0.958, 0.25, 0.8971, 0.3971, 0.542, 0.25, 0.6029, 0.3971, 0.6029, 0.3971, 0.542, 0.25, 0.75, 0.04197, 0.6029, 0.1029, 0.6029, 0.1029, 0.75, 0.04197, 0.958, 0.25, 0.8971, 0.1029, 0.8971, 0.1029, 0.958, 0.25, 0.75, 0.458, 0.8971, 0.3971, 0.8971, 0.3971, 0.75, 0.458, 0.6029, 0.3971, 0.75, 0.458, 0.75, 0.458, 0.6029, 0.3971, 0.8573, 0.3573, 0.75, 0.4017, 0.75, 0.458, 0.8971, 0.3971, 0.9017, 0.25, 0.8573, 0.3573, 0.8971, 0.3971, 0.958, 0.25, 0.8573, 0.1427, 0.9017, 0.25, 0.958, 0.25, 0.8971, 0.1029, 0.75, 0.09827, 0.8573, 0.1427, 0.8971, 0.1029, 0.75, 0.04197, 0.6427, 0.1427, 0.75, 0.09827, 0.75, 0.04197, 0.6029, 0.1029, 0.5983, 0.25, 0.6427, 0.1427, 0.6029, 0.1029, 0.542, 0.25, 0.6427, 0.3573, 0.5983, 0.25, 0.542, 0.25, 0.6029, 0.3971, 0.75, 0.4017, 0.6427, 0.3573, 0.6029, 0.3971, 0.75, 0.458, 0.876, 0.25, 0.8391, 0.1609, 0.8391, 0.1609, 0.876, 0.25, 0.75, 0.09827, 0.6427, 0.1427, 0.6427, 0.1427, 0.75, 0.09827, 0.9017, 0.25, 0.8573, 0.1427, 0.8573, 0.1427, 0.9017, 0.25, 0.75, 0.4017, 0.8573, 0.3573, 0.8573, 0.3573, 0.75, 0.4017, 0.6427, 0.3573, 0.75, 0.4017, 0.75, 0.4017, 0.6427, 0.3573, 0.6427, 0.1427, 0.5983, 0.25, 0.5983, 0.25, 0.6427, 0.1427, 0.8573, 0.1427, 0.75, 0.09827, 0.75, 0.09827, 0.8573, 0.1427, 0.8573, 0.3573, 0.9017, 0.25, 0.9017, 0.25, 0.8573, 0.3573, 0.7797, 0.4832, 0.6956, 0.4477, 0.7162, 0.4675, 0.8157, 0.4896, 0.6956, 0.4477, 0.582, 0.4121, 0.5983, 0.4454, 0.7162, 0.4675, 0.582, 0.4121, 0.4477, 0.3974, 0.4675, 0.4362, 0.5983, 0.4454, 0.4477, 0.3974, 0.3133, 0.4121, 0.3366, 0.4454, 0.4675, 0.4362, 0.3133, 0.4121, 0.1998, 0.4477, 0.2188, 0.4675, 0.3366, 0.4454, 0.1998, 0.4477, 0.1156, 0.4832, 0.1192, 0.4896, 0.2188, 0.4675, 0.1156, 0.4832, 0.05234, 0.4979, 0.03253, 0.4987, 0.1192, 0.4896, 0.843, 0.4979, 0.7797, 0.4832, 0.8157, 0.4896, 0.9024, 0.4987, 0.1967, 0.4445, 0.01, 0.25, 0.08029, 0.4197, 0.1151, 0.4822, 0.6956, 0.4477, 0.7797, 0.4832, 0.7739, 0.4822, 0.6923, 0.4445, 0.8157, 0.4896, 0.7162, 0.4675, 0.7195, 0.4706, 0.8215, 0.4906, 0.582, 0.4121, 0.6956, 0.4477, 0.6923, 0.4445, 0.5794, 0.4068, 0.7162, 0.4675, 0.5983, 0.4454, 0.6009, 0.4507, 0.7195, 0.4706, 0.4477, 0.3974, 0.582, 0.4121, 0.5794, 0.4068, 0.4445, 0.3912, 0.5983, 0.4454, 0.4675, 0.4362, 0.4706, 0.4424, 0.6009, 0.4507, 0.3133, 0.4121, 0.4477, 0.3974, 0.4445, 0.3912, 0.3096, 0.4068, 0.4675, 0.4362, 0.3366, 0.4454, 0.3404, 0.4507, 0.4706, 0.4424, 0.1998, 0.4477, 0.3133, 0.4121, 0.3096, 0.4068, 0.1967, 0.4445, 0.3366, 0.4454, 0.2188, 0.4675, 0.2218, 0.4706, 0.3404, 0.4507, 0.1156, 0.4832, 0.1998, 0.4477, 0.1967, 0.4445, 0.1151, 0.4822, 0.2188, 0.4675, 0.1192, 0.4896, 0.1197, 0.4906, 0.2218, 0.4706, 0.05234, 0.4979, 0.1156, 0.4832, 0.1151, 0.4822, 0.0555, 0.4978, 0.1192, 0.4896, 0.03253, 0.4987, 0.02937, 0.4988, 0.1197, 0.4906, 0.7797, 0.4832, 0.843, 0.4979, 0.8335, 0.4978, 0.7739, 0.4822, 0.9024, 0.4987, 0.8157, 0.4896, 0.8215, 0.4906, 0.9119, 0.4988, 0.2184, 0.4773, 0.2117, 0.4509, 0.25, 0.462, 0.25, 0.49, 0.365, 0.08082, 0.3896, 0.06936, 0.4197, 0.08029, 0.3999, 0.1001, 0.282, 0.02482, 0.2883, 0.04908, 0.25, 0.03799, 0.25, 0.01, 0.2883, 0.04908, 0.365, 0.08082, 0.3999, 0.1001, 0.25, 0.03799, 0.135, 0.4192, 0.111, 0.4328, 0.08029, 0.4197, 0.1001, 0.3999, 0.2117, 0.4509, 0.135, 0.4192, 0.1001, 0.3999, 0.25, 0.462, 0.5415, 0.3774, 0.4549, 0.3658, 0.4445, 0.3912, 0.5794, 0.4068, 0.1069, 0.4815, 0.07612, 0.493, 0.0555, 0.4978, 0.1151, 0.4822, 0.111, 0.4328, 0.1069, 0.4815, 0.1151, 0.4822, 0.08029, 0.4197, 0.4549, 0.3658, 0.282, 0.02482, 0.25, 0.01, 0.4445, 0.3912, 0.3896, 0.06936, 0.5415, 0.3774, 0.5794, 0.4068, 0.4197, 0.08029, 0.07612, 0.493, 0.2184, 0.4773, 0.25, 0.49, 0.0555, 0.4978, 0.5415, 0.3774, 0.3896, 0.06936, 0.282, 0.02482, 0.4549, 0.3658, 0.1069, 0.4815, 0.111, 0.4328, 0.2184, 0.4773, 0.07612, 0.493, 0.282, 0.02482, 0.3896, 0.06936, 0.365, 0.08082, 0.2883, 0.04908, 0.2184, 0.4773, 0.111, 0.4328, 0.135, 0.4192, 0.2117, 0.4509, 0.3896, 0.06936, 0.365, 0.08082, 0.365, 0.08082, 0.3896, 0.06936, 0.1069, 0.4815, 0.111, 0.4328, 0.111, 0.4328, 0.1069, 0.4815, 0.135, 0.4192, 0.2117, 0.4509, 0.2117, 0.4509, 0.135, 0.4192, 0.2883, 0.04908, 0.282, 0.02482, 0.282, 0.02482, 0.2883, 0.04908, 0.282, 0.02482, 0.4549, 0.3658, 0.4549, 0.3658, 0.282, 0.02482, 0.4549, 0.3658, 0.5415, 0.3774, 0.5415, 0.3774, 0.4549, 0.3658, 0.365, 0.08082, 0.2883, 0.04908, 0.2883, 0.04908, 0.365, 0.08082, 0.5415, 0.3774, 0.3896, 0.06936, 0.3896, 0.06936, 0.5415, 0.3774, 0.8391, 0.3391, 0.75, 0.376, 0.75, 0.4017, 0.8573, 0.3573, 0.876, 0.25, 0.8391, 0.3391, 0.8573, 0.3573, 0.9017, 0.25, 0.8391, 0.1609, 0.876, 0.25, 0.9017, 0.25, 0.8573, 0.1427, 0.75, 0.124, 0.8391, 0.1609, 0.8573, 0.1427, 0.75, 0.09827, 0.6609, 0.1609, 0.75, 0.124, 0.75, 0.09827, 0.6427, 0.1427, 0.624, 0.25, 0.6609, 0.1609, 0.6427, 0.1427, 0.5983, 0.25, 0.6609, 0.3391, 0.624, 0.25, 0.5983, 0.25, 0.6427, 0.3573, 0.75, 0.376, 0.6609, 0.3391, 0.6427, 0.3573, 0.75, 0.4017, 0.75, 0.376, 0.8391, 0.3391, 0.876, 0.25, 0.8391, 0.1609, 0.75, 0.124, 0.6609, 0.1609, 0.624, 0.25, 0.6609, 0.3391, 0.75, 0.376, 0.8391, 0.3391, 0.8391, 0.3391, 0.75, 0.376, 0.6609, 0.3391, 0.75, 0.376, 0.75, 0.376, 0.6609, 0.3391, 0.6609, 0.1609, 0.624, 0.25, 0.624, 0.25, 0.6609, 0.1609, 0.8391, 0.1609, 0.75, 0.124, 0.75, 0.124, 0.8391, 0.1609, 0.8391, 0.3391, 0.876, 0.25, 0.876, 0.25, 0.8391, 0.3391, 0.624, 0.25, 0.6609, 0.3391, 0.6609, 0.3391, 0.624, 0.25, 0.75, 0.124, 0.6609, 0.1609, 0.6609, 0.1609, 0.75, 0.124])
me_cylinder.materials.append(mat_main)
me_cylinder.materials.append(mat_glow)
me_cylinder.use_remesh_fix_poles = True
me_cylinder.use_remesh_preserve_attributes = False
me_cylinder.update()

# ---- objects
ob_cube = bpy.data.objects.new('Cube', me_cube_001)
ob_bullet = bpy.data.objects.new('Bullet', me_cylinder)

# ---- transforms, parenting, visibility, modifiers, constraints
ob_cube.location = (0.0, 0.0, 0.0)
_m = ob_cube.modifiers.new('Auto Smooth', 'NODES')
_m.node_group = ng_auto_smooth
_gi = [s.identifier for s in ng_auto_smooth.interface.items_tree if s.item_type == 'SOCKET' and s.in_out == 'INPUT']
_m[_gi[1]] = 0.5236  # Angle
ob_bullet.location = (0.0, 0.0, 0.0)

# ---- collection membership
col_collection.objects.link(ob_cube)
col_collection.objects.link(ob_bullet)

# ---- scene / render settings (as saved in the file)
scene.frame_start = 1; scene.frame_end = 250; scene.frame_set(1)
scene.render.engine = 'BLENDER_EEVEE_NEXT'
scene.cycles.use_denoising = False
scene.cycles.sampling_pattern = 'TABULATED_SOBOL'
scene.cycles.use_light_tree = False
scene.view_settings.view_transform = 'Filmic'
bpy.context.view_layer.update()

# ---- added for rendering (the .blend has no active camera): camera
cam_auto = bpy.data.cameras.new('AutoCamera')
cam_auto.lens = 50.0
cam_auto.sensor_width = 36.0
cam_auto.clip_end = 1000.0
ob_auto_camera = bpy.data.objects.new('AutoCamera', cam_auto)
scene.collection.objects.link(ob_auto_camera)
ob_auto_camera.location = (4.384, -5.37871, 3.65605)
ob_auto_camera.rotation_euler = (1.09748, -7.21219e-08, 0.694738)
scene.camera = ob_auto_camera
bpy.context.view_layer.update()
